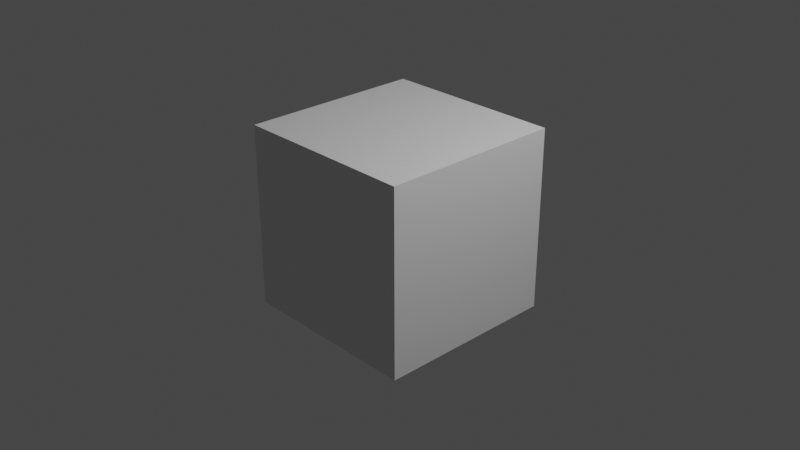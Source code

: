 # Source: Chapter1Start.blend  (saved by Blender 3.2.14; exported with 4.5.12 LTS)
import bpy
from mathutils import Matrix  # noqa: F401  (used for matrix-valued properties, if any)

bpy.ops.wm.read_factory_settings(use_empty=True)
scene = bpy.context.scene
scene.name = 'Scene'

# ---- collections
col_collection = bpy.data.collections.new('Collection'); scene.collection.children.link(col_collection)

# ---- materials (node trees are filled in below, after node groups)
mat_material = bpy.data.materials.new('Material')
mat_material.alpha_threshold = 0.0
mat_material.use_transparent_shadow = False
mat_material.line_color = (0.0, 0.0, 0.0, 1.0)

# ---- material node trees
mat_material.use_nodes = True; mat_material.node_tree.nodes.clear()
_N = mat_material.node_tree.nodes; _L = mat_material.node_tree.links
n0 = _N.new('ShaderNodeOutputMaterial'); n0.name = 'Material Output'; n0.location = (300, 300)
n1 = _N.new('ShaderNodeBsdfPrincipled'); n1.name = 'Principled BSDF'; n1.location = (10, 300)
n1.distribution = 'GGX'
n1.subsurface_method = 'RANDOM_WALK_SKIN'
n1.inputs[2].default_value = 0.4
n1.inputs[3].default_value = 1.45
n1.inputs[27].default_value = (0.0, 0.0, 0.0, 1.0)
n1.inputs[28].default_value = 1.0
_L.new(n1.outputs[0], n0.inputs[0])
n0.is_active_output = True

# ---- world
world_world = bpy.data.worlds.new('World'); scene.world = world_world
world_world.use_nodes = True; world_world.node_tree.nodes.clear()
_N = world_world.node_tree.nodes; _L = world_world.node_tree.links
n0 = _N.new('ShaderNodeOutputWorld'); n0.name = 'World Output'; n0.location = (300, 300)
n1 = _N.new('ShaderNodeBackground'); n1.name = 'Background'; n1.location = (10, 300)
n1.inputs[0].default_value = (0.05088, 0.05088, 0.05088, 1.0)
_L.new(n1.outputs[0], n0.inputs[0])
n0.is_active_output = True
world_world.color = (0.05088, 0.05088, 0.05088)
world_world.use_sun_shadow = False
world_world.sun_shadow_jitter_overblur = 0.0

# ---- cameras
cam_camera = bpy.data.cameras.new('Camera')
cam_camera.clip_end = 100.0
cam_camera.ortho_scale = 7.314

# ---- lights
light_light = bpy.data.lights.new('Light', 'POINT')
light_light.transmission_factor = 0.0
light_light.energy = 1000.0
light_light.shadow_soft_size = 0.1
light_light.shadow_maximum_resolution = 0.006
light_light.use_absolute_resolution = True

# ---- meshes
me_cube = bpy.data.meshes.new('Cube')
me_cube.from_pydata([(1.0, 1.0, 1.0), (1.0, 1.0, -1.0), (1.0, -1.0, 1.0), (1.0, -1.0, -1.0), (-1.0, 1.0, 1.0), (-1.0, 1.0, -1.0), (-1.0, -1.0, 1.0), (-1.0, -1.0, -1.0)], [], [(0, 4, 6, 2), (3, 2, 6, 7), (7, 6, 4, 5), (5, 1, 3, 7), (1, 0, 2, 3), (5, 4, 0, 1)])
_uv = me_cube.uv_layers.new(name='UVMap')
_uv.uv.foreach_set('vector', [0.625, 0.5, 0.875, 0.5, 0.875, 0.75, 0.625, 0.75, 0.375, 0.75, 0.625, 0.75, 0.625, 1.0, 0.375, 1.0, 0.375, 0.0, 0.625, 0.0, 0.625, 0.25, 0.375, 0.25, 0.125, 0.5, 0.375, 0.5, 0.375, 0.75, 0.125, 0.75, 0.375, 0.5, 0.625, 0.5, 0.625, 0.75, 0.375, 0.75, 0.375, 0.25, 0.625, 0.25, 0.625, 0.5, 0.375, 0.5])
me_cube.materials.append(mat_material)
me_cube.use_mirror_vertex_groups = False
me_cube.update()

# ---- objects
ob_cube = bpy.data.objects.new('Cube', me_cube)
ob_light = bpy.data.objects.new('Light', light_light)
ob_camera = bpy.data.objects.new('Camera', cam_camera)

# ---- transforms, parenting, visibility, modifiers, constraints
ob_cube.location = (0.0, 0.0, 0.0)
ob_cube.lock_rotations_4d = False
ob_cube.empty_display_type = 'ARROWS'
ob_cube.lineart.crease_threshold = 0.0
ob_light.location = (4.076, 1.005, 5.904)
ob_light.rotation_euler = (0.6503, 0.05522, 1.866)
ob_light.lock_rotations_4d = False
ob_light.empty_display_type = 'ARROWS'
ob_light.color = (0.0, 0.0, 0.0, 0.0)
ob_light.lineart.crease_threshold = 0.0
ob_camera.location = (7.359, -6.926, 4.958)
ob_camera.rotation_euler = (1.109, 0.0, 0.8149)
ob_camera.lock_rotations_4d = False
ob_camera.empty_display_type = 'ARROWS'
ob_camera.color = (0.0, 0.0, 0.0, 0.0)
ob_camera.display_type = 'WIRE'
ob_camera.lineart.crease_threshold = 0.0

# ---- collection membership
col_collection.objects.link(ob_cube)
col_collection.objects.link(ob_light)
col_collection.objects.link(ob_camera)

# ---- scene / render settings (as saved in the file)
scene.camera = ob_camera
scene.frame_start = 1; scene.frame_end = 250; scene.frame_set(1)
scene.render.engine = 'BLENDER_EEVEE_NEXT'
scene.cycles.sampling_pattern = 'TABULATED_SOBOL'
scene.cycles.use_light_tree = False
scene.eevee.use_gtao = True
scene.eevee.use_raytracing = True
scene.view_settings.view_transform = 'Filmic'
bpy.context.view_layer.update()
